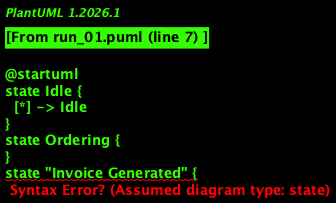

The diagram above was rendered by PlantUML. Its source (embedded in the PNG):
@startuml
state Idle {
  [*] -> Idle
}
state Ordering {
}
state "Invoice Generated" {
}
state Billing {
  "generate receipt" --> [*]
}
Idle --> Ordering : "add new goods"
Idle --> Ordering : "update price"
Idle --> Ordering : "remove goods"
Idle --> Ordering : "check expired goods"
Ordering --> "Invoice Generated" : "place order"
"Invoice Generated" --> Billing : "generate invoice"
Billing --> Idle : "billing complete"
Billing --> Billing : "replace/cancel receipt"
@enduml